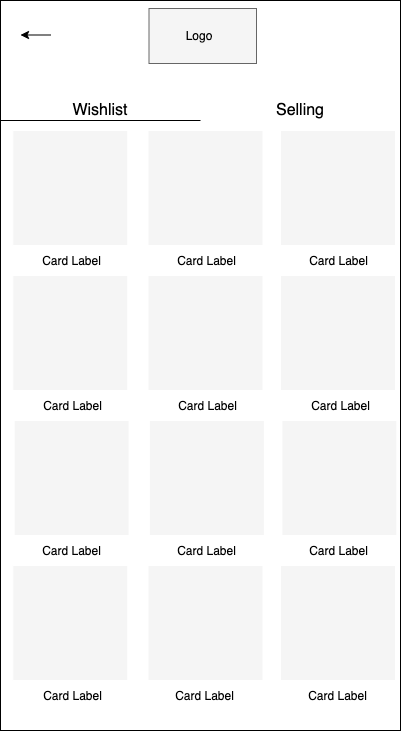

The diagram above was exported from draw.io. Its source (the exported page's mxGraphModel, read from the mxfile embedded in the PNG):
<mxGraphModel dx="946" dy="511" grid="1" gridSize="10" guides="1" tooltips="1" connect="1" arrows="1" fold="1" page="1" pageScale="1" pageWidth="850" pageHeight="1100" math="0" shadow="0">
  <root>
    <mxCell id="0" />
    <mxCell id="1" parent="0" />
    <mxCell id="2" value="" style="rounded=0;whiteSpace=wrap;html=1;" vertex="1" parent="1">
      <mxGeometry x="5" y="110" width="400" height="110" as="geometry" />
    </mxCell>
    <mxCell id="3" value="" style="rounded=0;whiteSpace=wrap;html=1;" vertex="1" parent="1">
      <mxGeometry x="5" y="110" width="400" height="130" as="geometry" />
    </mxCell>
    <mxCell id="4" value="" style="rounded=0;whiteSpace=wrap;html=1;" vertex="1" parent="1">
      <mxGeometry x="5" y="110" width="400" height="70" as="geometry" />
    </mxCell>
    <mxCell id="5" value="" style="rounded=0;whiteSpace=wrap;html=1;" vertex="1" parent="1">
      <mxGeometry x="5" y="110" width="400" height="730" as="geometry" />
    </mxCell>
    <mxCell id="6" value="" style="rounded=0;whiteSpace=wrap;html=1;strokeColor=#666666;fillColor=#f5f5f5;fontColor=#333333;" vertex="1" parent="1">
      <mxGeometry x="153.5" y="118" width="107.5" height="55" as="geometry" />
    </mxCell>
    <mxCell id="7" value="Logo" style="text;html=1;strokeColor=none;fillColor=none;align=center;verticalAlign=middle;whiteSpace=wrap;rounded=0;" vertex="1" parent="1">
      <mxGeometry x="184.25" y="135" width="40" height="20" as="geometry" />
    </mxCell>
    <mxCell id="8" value="&lt;font style=&quot;font-size: 16px&quot;&gt;Wishlist&lt;/font&gt;" style="text;html=1;strokeColor=none;fillColor=none;align=center;verticalAlign=middle;whiteSpace=wrap;rounded=0;" vertex="1" parent="1">
      <mxGeometry x="85" y="210" width="40" height="20" as="geometry" />
    </mxCell>
    <mxCell id="9" value="&lt;font style=&quot;font-size: 16px&quot;&gt;Selling&lt;/font&gt;" style="text;html=1;strokeColor=none;fillColor=none;align=center;verticalAlign=middle;whiteSpace=wrap;rounded=0;" vertex="1" parent="1">
      <mxGeometry x="285" y="210" width="40" height="20" as="geometry" />
    </mxCell>
    <mxCell id="10" value="" style="endArrow=classic;html=1;" edge="1" parent="1">
      <mxGeometry width="50" height="50" relative="1" as="geometry">
        <mxPoint x="55" y="144.5" as="sourcePoint" />
        <mxPoint x="25" y="144.5" as="targetPoint" />
      </mxGeometry>
    </mxCell>
    <mxCell id="11" value="" style="endArrow=none;html=1;" edge="1" parent="1">
      <mxGeometry width="50" height="50" relative="1" as="geometry">
        <mxPoint x="5" y="230" as="sourcePoint" />
        <mxPoint x="205" y="230" as="targetPoint" />
      </mxGeometry>
    </mxCell>
    <mxCell id="12" value="" style="whiteSpace=wrap;html=1;aspect=fixed;fillColor=#f5f5f5;fontColor=#333333;strokeColor=#FFFFFF;" vertex="1" parent="1">
      <mxGeometry x="17.25" y="385" width="115" height="115" as="geometry" />
    </mxCell>
    <mxCell id="13" value="" style="whiteSpace=wrap;html=1;aspect=fixed;fillColor=#f5f5f5;fontColor=#333333;strokeColor=#FFFFFF;" vertex="1" parent="1">
      <mxGeometry x="152.5" y="385" width="115" height="115" as="geometry" />
    </mxCell>
    <mxCell id="14" value="" style="whiteSpace=wrap;html=1;aspect=fixed;fillColor=#f5f5f5;fontColor=#333333;strokeColor=#FFFFFF;" vertex="1" parent="1">
      <mxGeometry x="285" y="385" width="115" height="115" as="geometry" />
    </mxCell>
    <mxCell id="15" value="" style="whiteSpace=wrap;html=1;aspect=fixed;fillColor=#f5f5f5;fontColor=#333333;strokeColor=#FFFFFF;" vertex="1" parent="1">
      <mxGeometry x="17.250000000000004" y="240" width="115" height="115" as="geometry" />
    </mxCell>
    <mxCell id="16" value="" style="whiteSpace=wrap;html=1;aspect=fixed;fillColor=#f5f5f5;fontColor=#333333;strokeColor=#FFFFFF;" vertex="1" parent="1">
      <mxGeometry x="152.5" y="240" width="115" height="115" as="geometry" />
    </mxCell>
    <mxCell id="17" value="" style="whiteSpace=wrap;html=1;aspect=fixed;fillColor=#f5f5f5;fontColor=#333333;strokeColor=#FFFFFF;" vertex="1" parent="1">
      <mxGeometry x="285" y="240" width="115" height="115" as="geometry" />
    </mxCell>
    <mxCell id="18" value="Card Label" style="text;html=1;strokeColor=none;fillColor=none;align=center;verticalAlign=middle;whiteSpace=wrap;rounded=0;" vertex="1" parent="1">
      <mxGeometry x="43.5" y="355" width="65.25" height="30" as="geometry" />
    </mxCell>
    <mxCell id="19" value="Card Label" style="text;html=1;strokeColor=none;fillColor=none;align=center;verticalAlign=middle;whiteSpace=wrap;rounded=0;" vertex="1" parent="1">
      <mxGeometry x="178.76" y="355" width="65.25" height="30" as="geometry" />
    </mxCell>
    <mxCell id="20" value="Card Label" style="text;html=1;strokeColor=none;fillColor=none;align=center;verticalAlign=middle;whiteSpace=wrap;rounded=0;" vertex="1" parent="1">
      <mxGeometry x="311.26" y="355" width="65.25" height="30" as="geometry" />
    </mxCell>
    <mxCell id="21" value="" style="whiteSpace=wrap;html=1;aspect=fixed;fillColor=#f5f5f5;fontColor=#333333;strokeColor=#FFFFFF;" vertex="1" parent="1">
      <mxGeometry x="18.630000000000003" y="530" width="115" height="115" as="geometry" />
    </mxCell>
    <mxCell id="22" value="" style="whiteSpace=wrap;html=1;aspect=fixed;fillColor=#f5f5f5;fontColor=#333333;strokeColor=#FFFFFF;" vertex="1" parent="1">
      <mxGeometry x="153.88" y="530" width="115" height="115" as="geometry" />
    </mxCell>
    <mxCell id="23" value="" style="whiteSpace=wrap;html=1;aspect=fixed;fillColor=#f5f5f5;fontColor=#333333;strokeColor=#FFFFFF;" vertex="1" parent="1">
      <mxGeometry x="286.38" y="530" width="115" height="115" as="geometry" />
    </mxCell>
    <mxCell id="24" value="Card Label" style="text;html=1;strokeColor=none;fillColor=none;align=center;verticalAlign=middle;whiteSpace=wrap;rounded=0;" vertex="1" parent="1">
      <mxGeometry x="44.88" y="500" width="65.25" height="30" as="geometry" />
    </mxCell>
    <mxCell id="25" value="Card Label" style="text;html=1;strokeColor=none;fillColor=none;align=center;verticalAlign=middle;whiteSpace=wrap;rounded=0;" vertex="1" parent="1">
      <mxGeometry x="180.14" y="500" width="65.25" height="30" as="geometry" />
    </mxCell>
    <mxCell id="26" value="Card Label" style="text;html=1;strokeColor=none;fillColor=none;align=center;verticalAlign=middle;whiteSpace=wrap;rounded=0;" vertex="1" parent="1">
      <mxGeometry x="312.64" y="500" width="65.25" height="30" as="geometry" />
    </mxCell>
    <mxCell id="27" value="" style="whiteSpace=wrap;html=1;aspect=fixed;fillColor=#f5f5f5;fontColor=#333333;strokeColor=#FFFFFF;" vertex="1" parent="1">
      <mxGeometry x="17.25" y="675" width="115" height="115" as="geometry" />
    </mxCell>
    <mxCell id="28" value="" style="whiteSpace=wrap;html=1;aspect=fixed;fillColor=#f5f5f5;fontColor=#333333;strokeColor=#FFFFFF;" vertex="1" parent="1">
      <mxGeometry x="152.5" y="675" width="115" height="115" as="geometry" />
    </mxCell>
    <mxCell id="29" value="" style="whiteSpace=wrap;html=1;aspect=fixed;fillColor=#f5f5f5;fontColor=#333333;strokeColor=#FFFFFF;" vertex="1" parent="1">
      <mxGeometry x="285" y="675" width="115" height="115" as="geometry" />
    </mxCell>
    <mxCell id="30" value="Card Label" style="text;html=1;strokeColor=none;fillColor=none;align=center;verticalAlign=middle;whiteSpace=wrap;rounded=0;" vertex="1" parent="1">
      <mxGeometry x="43.5" y="645" width="65.25" height="30" as="geometry" />
    </mxCell>
    <mxCell id="31" value="Card Label" style="text;html=1;strokeColor=none;fillColor=none;align=center;verticalAlign=middle;whiteSpace=wrap;rounded=0;" vertex="1" parent="1">
      <mxGeometry x="178.76" y="645" width="65.25" height="30" as="geometry" />
    </mxCell>
    <mxCell id="32" value="Card Label" style="text;html=1;strokeColor=none;fillColor=none;align=center;verticalAlign=middle;whiteSpace=wrap;rounded=0;" vertex="1" parent="1">
      <mxGeometry x="311.26" y="645" width="65.25" height="30" as="geometry" />
    </mxCell>
    <mxCell id="33" value="Card Label" style="text;html=1;strokeColor=none;fillColor=none;align=center;verticalAlign=middle;whiteSpace=wrap;rounded=0;" vertex="1" parent="1">
      <mxGeometry x="44.88" y="790" width="65.25" height="30" as="geometry" />
    </mxCell>
    <mxCell id="34" value="Card Label" style="text;html=1;strokeColor=none;fillColor=none;align=center;verticalAlign=middle;whiteSpace=wrap;rounded=0;" vertex="1" parent="1">
      <mxGeometry x="177.37" y="790" width="65.25" height="30" as="geometry" />
    </mxCell>
    <mxCell id="35" value="Card Label" style="text;html=1;strokeColor=none;fillColor=none;align=center;verticalAlign=middle;whiteSpace=wrap;rounded=0;" vertex="1" parent="1">
      <mxGeometry x="309.88" y="790" width="65.25" height="30" as="geometry" />
    </mxCell>
  </root>
</mxGraphModel>